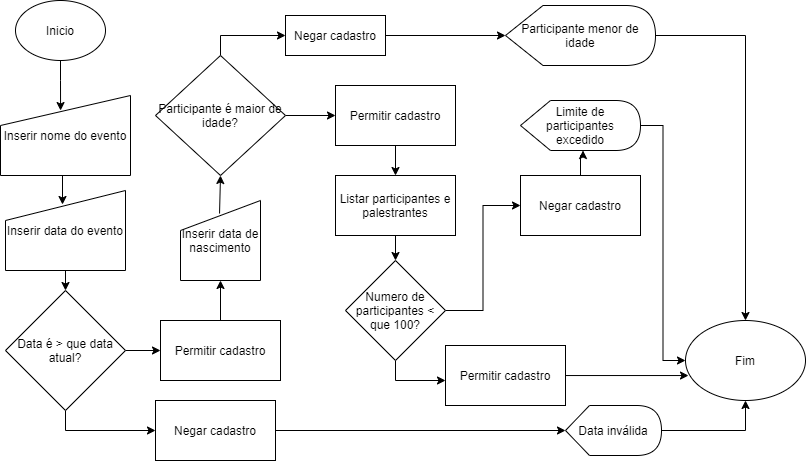

The diagram above was exported from draw.io. Its source (the exported page's mxGraphModel, read from the mxfile embedded in the PNG):
<mxGraphModel dx="868" dy="482" grid="1" gridSize="10" guides="1" tooltips="1" connect="1" arrows="1" fold="1" page="1" pageScale="1" pageWidth="827" pageHeight="1169" math="0" shadow="0">
  <root>
    <mxCell id="0" />
    <mxCell id="1" parent="0" />
    <mxCell id="RWHlNXH7LGiQupBekLA2-42" style="edgeStyle=orthogonalEdgeStyle;rounded=0;orthogonalLoop=1;jettySize=auto;html=1;entryX=0.462;entryY=0.188;entryDx=0;entryDy=0;entryPerimeter=0;" edge="1" parent="1" source="RWHlNXH7LGiQupBekLA2-1" target="RWHlNXH7LGiQupBekLA2-7">
      <mxGeometry relative="1" as="geometry" />
    </mxCell>
    <mxCell id="RWHlNXH7LGiQupBekLA2-1" value="Inicio" style="ellipse;whiteSpace=wrap;html=1;" vertex="1" parent="1">
      <mxGeometry x="20" width="90" height="60" as="geometry" />
    </mxCell>
    <mxCell id="RWHlNXH7LGiQupBekLA2-26" style="edgeStyle=orthogonalEdgeStyle;rounded=0;orthogonalLoop=1;jettySize=auto;html=1;exitX=0.5;exitY=1;exitDx=0;exitDy=0;entryX=0;entryY=0.5;entryDx=0;entryDy=0;" edge="1" parent="1" source="RWHlNXH7LGiQupBekLA2-5" target="RWHlNXH7LGiQupBekLA2-9">
      <mxGeometry relative="1" as="geometry" />
    </mxCell>
    <mxCell id="RWHlNXH7LGiQupBekLA2-29" style="edgeStyle=orthogonalEdgeStyle;rounded=0;orthogonalLoop=1;jettySize=auto;html=1;exitX=1;exitY=0.5;exitDx=0;exitDy=0;entryX=0;entryY=0.5;entryDx=0;entryDy=0;" edge="1" parent="1" source="RWHlNXH7LGiQupBekLA2-5" target="RWHlNXH7LGiQupBekLA2-10">
      <mxGeometry relative="1" as="geometry" />
    </mxCell>
    <mxCell id="RWHlNXH7LGiQupBekLA2-5" value="Data é &amp;gt; que data atual?" style="rhombus;whiteSpace=wrap;html=1;" vertex="1" parent="1">
      <mxGeometry x="10" y="290" width="120" height="120" as="geometry" />
    </mxCell>
    <mxCell id="RWHlNXH7LGiQupBekLA2-24" style="edgeStyle=orthogonalEdgeStyle;rounded=0;orthogonalLoop=1;jettySize=auto;html=1;exitX=0.5;exitY=1;exitDx=0;exitDy=0;entryX=0.475;entryY=0.175;entryDx=0;entryDy=0;entryPerimeter=0;" edge="1" parent="1" source="RWHlNXH7LGiQupBekLA2-7" target="RWHlNXH7LGiQupBekLA2-8">
      <mxGeometry relative="1" as="geometry" />
    </mxCell>
    <mxCell id="RWHlNXH7LGiQupBekLA2-7" value="Inserir nome do evento" style="shape=manualInput;whiteSpace=wrap;html=1;" vertex="1" parent="1">
      <mxGeometry x="5" y="95" width="130" height="80" as="geometry" />
    </mxCell>
    <mxCell id="RWHlNXH7LGiQupBekLA2-25" style="edgeStyle=orthogonalEdgeStyle;rounded=0;orthogonalLoop=1;jettySize=auto;html=1;exitX=0.5;exitY=1;exitDx=0;exitDy=0;entryX=0.5;entryY=0;entryDx=0;entryDy=0;" edge="1" parent="1" source="RWHlNXH7LGiQupBekLA2-8" target="RWHlNXH7LGiQupBekLA2-5">
      <mxGeometry relative="1" as="geometry" />
    </mxCell>
    <mxCell id="RWHlNXH7LGiQupBekLA2-8" value="Inserir data do evento" style="shape=manualInput;whiteSpace=wrap;html=1;" vertex="1" parent="1">
      <mxGeometry x="10" y="190" width="120" height="80" as="geometry" />
    </mxCell>
    <mxCell id="RWHlNXH7LGiQupBekLA2-28" style="edgeStyle=orthogonalEdgeStyle;rounded=0;orthogonalLoop=1;jettySize=auto;html=1;entryX=0;entryY=0.5;entryDx=0;entryDy=0;entryPerimeter=0;" edge="1" parent="1" source="RWHlNXH7LGiQupBekLA2-9" target="RWHlNXH7LGiQupBekLA2-22">
      <mxGeometry relative="1" as="geometry" />
    </mxCell>
    <mxCell id="RWHlNXH7LGiQupBekLA2-9" value="Negar cadastro" style="rounded=0;whiteSpace=wrap;html=1;" vertex="1" parent="1">
      <mxGeometry x="160" y="400" width="120" height="60" as="geometry" />
    </mxCell>
    <mxCell id="RWHlNXH7LGiQupBekLA2-30" style="edgeStyle=orthogonalEdgeStyle;rounded=0;orthogonalLoop=1;jettySize=auto;html=1;entryX=0.5;entryY=1;entryDx=0;entryDy=0;" edge="1" parent="1" source="RWHlNXH7LGiQupBekLA2-10" target="RWHlNXH7LGiQupBekLA2-11">
      <mxGeometry relative="1" as="geometry" />
    </mxCell>
    <mxCell id="RWHlNXH7LGiQupBekLA2-10" value="Permitir cadastro" style="rounded=0;whiteSpace=wrap;html=1;" vertex="1" parent="1">
      <mxGeometry x="165" y="320" width="120" height="60" as="geometry" />
    </mxCell>
    <mxCell id="RWHlNXH7LGiQupBekLA2-31" style="edgeStyle=orthogonalEdgeStyle;rounded=0;orthogonalLoop=1;jettySize=auto;html=1;entryX=0.5;entryY=1;entryDx=0;entryDy=0;exitX=0.488;exitY=0.163;exitDx=0;exitDy=0;exitPerimeter=0;" edge="1" parent="1" source="RWHlNXH7LGiQupBekLA2-11" target="RWHlNXH7LGiQupBekLA2-14">
      <mxGeometry relative="1" as="geometry" />
    </mxCell>
    <mxCell id="RWHlNXH7LGiQupBekLA2-11" value="Inserir data de nascimento" style="shape=manualInput;whiteSpace=wrap;html=1;" vertex="1" parent="1">
      <mxGeometry x="185" y="200" width="80" height="80" as="geometry" />
    </mxCell>
    <mxCell id="RWHlNXH7LGiQupBekLA2-34" style="edgeStyle=orthogonalEdgeStyle;rounded=0;orthogonalLoop=1;jettySize=auto;html=1;" edge="1" parent="1" source="RWHlNXH7LGiQupBekLA2-12" target="RWHlNXH7LGiQupBekLA2-21">
      <mxGeometry relative="1" as="geometry" />
    </mxCell>
    <mxCell id="RWHlNXH7LGiQupBekLA2-12" value="Negar cadastro" style="rounded=0;whiteSpace=wrap;html=1;" vertex="1" parent="1">
      <mxGeometry x="290" y="15" width="100" height="40" as="geometry" />
    </mxCell>
    <mxCell id="RWHlNXH7LGiQupBekLA2-36" style="edgeStyle=orthogonalEdgeStyle;rounded=0;orthogonalLoop=1;jettySize=auto;html=1;entryX=0.5;entryY=0;entryDx=0;entryDy=0;" edge="1" parent="1" source="RWHlNXH7LGiQupBekLA2-13" target="RWHlNXH7LGiQupBekLA2-16">
      <mxGeometry relative="1" as="geometry" />
    </mxCell>
    <mxCell id="RWHlNXH7LGiQupBekLA2-13" value="Permitir cadastro" style="rounded=0;whiteSpace=wrap;html=1;" vertex="1" parent="1">
      <mxGeometry x="340" y="85" width="120" height="60" as="geometry" />
    </mxCell>
    <mxCell id="RWHlNXH7LGiQupBekLA2-33" style="edgeStyle=orthogonalEdgeStyle;rounded=0;orthogonalLoop=1;jettySize=auto;html=1;entryX=0;entryY=0.5;entryDx=0;entryDy=0;" edge="1" parent="1" source="RWHlNXH7LGiQupBekLA2-14" target="RWHlNXH7LGiQupBekLA2-12">
      <mxGeometry relative="1" as="geometry" />
    </mxCell>
    <mxCell id="RWHlNXH7LGiQupBekLA2-35" style="edgeStyle=orthogonalEdgeStyle;rounded=0;orthogonalLoop=1;jettySize=auto;html=1;entryX=0;entryY=0.5;entryDx=0;entryDy=0;" edge="1" parent="1" source="RWHlNXH7LGiQupBekLA2-14" target="RWHlNXH7LGiQupBekLA2-13">
      <mxGeometry relative="1" as="geometry" />
    </mxCell>
    <mxCell id="RWHlNXH7LGiQupBekLA2-14" value="Participante é maior de idade?" style="rhombus;whiteSpace=wrap;html=1;" vertex="1" parent="1">
      <mxGeometry x="160" y="55" width="130" height="120" as="geometry" />
    </mxCell>
    <mxCell id="RWHlNXH7LGiQupBekLA2-37" style="edgeStyle=orthogonalEdgeStyle;rounded=0;orthogonalLoop=1;jettySize=auto;html=1;entryX=0.5;entryY=0;entryDx=0;entryDy=0;" edge="1" parent="1" source="RWHlNXH7LGiQupBekLA2-16" target="RWHlNXH7LGiQupBekLA2-17">
      <mxGeometry relative="1" as="geometry" />
    </mxCell>
    <mxCell id="RWHlNXH7LGiQupBekLA2-16" value="Listar participantes e palestrantes" style="rounded=0;whiteSpace=wrap;html=1;" vertex="1" parent="1">
      <mxGeometry x="340" y="175" width="120" height="60" as="geometry" />
    </mxCell>
    <mxCell id="RWHlNXH7LGiQupBekLA2-38" style="edgeStyle=orthogonalEdgeStyle;rounded=0;orthogonalLoop=1;jettySize=auto;html=1;entryX=0;entryY=0.5;entryDx=0;entryDy=0;" edge="1" parent="1" source="RWHlNXH7LGiQupBekLA2-17" target="RWHlNXH7LGiQupBekLA2-19">
      <mxGeometry relative="1" as="geometry" />
    </mxCell>
    <mxCell id="RWHlNXH7LGiQupBekLA2-40" style="edgeStyle=orthogonalEdgeStyle;rounded=0;orthogonalLoop=1;jettySize=auto;html=1;" edge="1" parent="1" source="RWHlNXH7LGiQupBekLA2-17">
      <mxGeometry relative="1" as="geometry">
        <mxPoint x="450" y="380" as="targetPoint" />
      </mxGeometry>
    </mxCell>
    <mxCell id="RWHlNXH7LGiQupBekLA2-17" value="Numero de participantes &amp;lt; que 100?" style="rhombus;whiteSpace=wrap;html=1;" vertex="1" parent="1">
      <mxGeometry x="350" y="260" width="100" height="100" as="geometry" />
    </mxCell>
    <mxCell id="RWHlNXH7LGiQupBekLA2-47" style="edgeStyle=orthogonalEdgeStyle;rounded=0;orthogonalLoop=1;jettySize=auto;html=1;entryX=0.025;entryY=0.688;entryDx=0;entryDy=0;entryPerimeter=0;" edge="1" parent="1" source="RWHlNXH7LGiQupBekLA2-18" target="RWHlNXH7LGiQupBekLA2-43">
      <mxGeometry relative="1" as="geometry" />
    </mxCell>
    <mxCell id="RWHlNXH7LGiQupBekLA2-18" value="Permitir cadastro" style="rounded=0;whiteSpace=wrap;html=1;" vertex="1" parent="1">
      <mxGeometry x="450" y="345" width="120" height="60" as="geometry" />
    </mxCell>
    <mxCell id="RWHlNXH7LGiQupBekLA2-41" style="edgeStyle=orthogonalEdgeStyle;rounded=0;orthogonalLoop=1;jettySize=auto;html=1;entryX=0;entryY=0;entryDx=62.5;entryDy=50;entryPerimeter=0;" edge="1" parent="1" source="RWHlNXH7LGiQupBekLA2-19" target="RWHlNXH7LGiQupBekLA2-20">
      <mxGeometry relative="1" as="geometry" />
    </mxCell>
    <mxCell id="RWHlNXH7LGiQupBekLA2-19" value="Negar cadastro" style="rounded=0;whiteSpace=wrap;html=1;" vertex="1" parent="1">
      <mxGeometry x="525" y="175" width="120" height="60" as="geometry" />
    </mxCell>
    <mxCell id="RWHlNXH7LGiQupBekLA2-45" style="edgeStyle=orthogonalEdgeStyle;rounded=0;orthogonalLoop=1;jettySize=auto;html=1;entryX=0;entryY=0.5;entryDx=0;entryDy=0;" edge="1" parent="1" source="RWHlNXH7LGiQupBekLA2-20" target="RWHlNXH7LGiQupBekLA2-43">
      <mxGeometry relative="1" as="geometry" />
    </mxCell>
    <mxCell id="RWHlNXH7LGiQupBekLA2-20" value="Limite de participantes excedido" style="shape=display;whiteSpace=wrap;html=1;" vertex="1" parent="1">
      <mxGeometry x="525" y="100" width="120" height="50" as="geometry" />
    </mxCell>
    <mxCell id="RWHlNXH7LGiQupBekLA2-44" style="edgeStyle=orthogonalEdgeStyle;rounded=0;orthogonalLoop=1;jettySize=auto;html=1;entryX=0.5;entryY=0;entryDx=0;entryDy=0;" edge="1" parent="1" source="RWHlNXH7LGiQupBekLA2-21" target="RWHlNXH7LGiQupBekLA2-43">
      <mxGeometry relative="1" as="geometry" />
    </mxCell>
    <mxCell id="RWHlNXH7LGiQupBekLA2-21" value="Participante menor de idade" style="shape=display;whiteSpace=wrap;html=1;" vertex="1" parent="1">
      <mxGeometry x="510" y="5" width="150" height="60" as="geometry" />
    </mxCell>
    <mxCell id="RWHlNXH7LGiQupBekLA2-46" style="edgeStyle=orthogonalEdgeStyle;rounded=0;orthogonalLoop=1;jettySize=auto;html=1;entryX=0.5;entryY=1;entryDx=0;entryDy=0;" edge="1" parent="1" source="RWHlNXH7LGiQupBekLA2-22" target="RWHlNXH7LGiQupBekLA2-43">
      <mxGeometry relative="1" as="geometry" />
    </mxCell>
    <mxCell id="RWHlNXH7LGiQupBekLA2-22" value="Data inválida" style="shape=display;whiteSpace=wrap;html=1;" vertex="1" parent="1">
      <mxGeometry x="570" y="405" width="96" height="50" as="geometry" />
    </mxCell>
    <mxCell id="RWHlNXH7LGiQupBekLA2-43" value="Fim" style="ellipse;whiteSpace=wrap;html=1;" vertex="1" parent="1">
      <mxGeometry x="690" y="320" width="120" height="80" as="geometry" />
    </mxCell>
  </root>
</mxGraphModel>